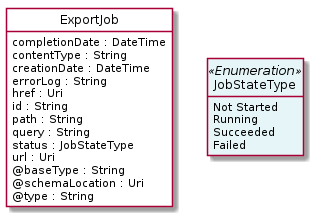

The diagram above was rendered by PlantUML. Its source (embedded in the PNG):
@startuml
hide circle
hide methods
hide stereotype
show <<Enumeration>> stereotype
skinparam class {
   BackgroundColor<<Enumeration>> #E6F5F7
   BackgroundColor<<Ref>> #FFFFE0
   BackgroundColor<<Pivot>> #FFFFFFF
   BackgroundColor<<SimpleType>> #E2F0DA
   BackgroundColor #FCF2E3
}

class ExportJob <<Pivot>> {
    completionDate : DateTime
    contentType : String
    creationDate : DateTime
    errorLog : String
    href : Uri
    id : String
    path : String
    query : String
    status : JobStateType
    url : Uri
    @baseType : String
    @schemaLocation : Uri
    @type : String
}

class JobStateType <<Enumeration>> {
    Not Started
    Running
    Succeeded
    Failed
}

ExportJob -right[hidden]-> JobStateType

@enduml